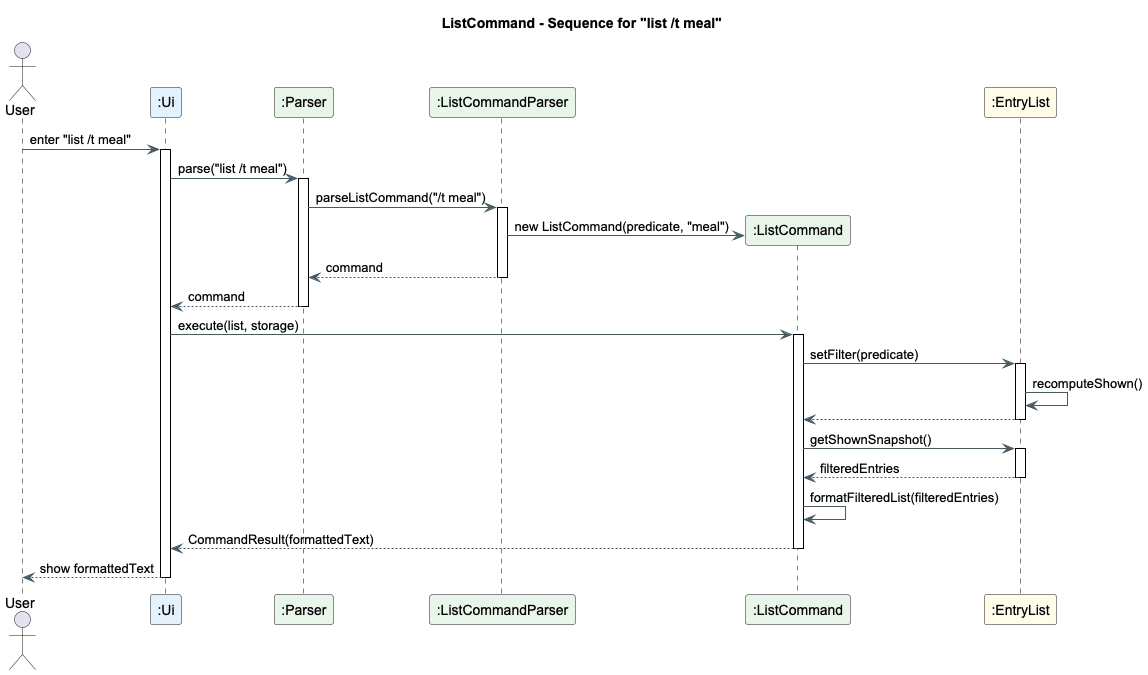

The diagram above was rendered by PlantUML. Its source (embedded in the PNG):
@startuml
title ListCommand - Sequence for "list /t meal"

skinparam shadowing false
skinparam defaultFontName Arial
skinparam sequence {
  LifeLineBorderColor black
  BoxBorderColor #90A4AE
  BoxBackgroundColor #F5F7FA
  ArrowColor #455A64
  ArrowThickness 1
}

!define UI #E3F2FD
!define LOGIC #E8F5E9
!define MODEL #FFFDE7

actor User
participant ":Ui" as Ui UI
participant ":Parser" as Parser LOGIC
participant ":ListCommandParser" as ListParser LOGIC
participant ":ListCommand" as ListCmd LOGIC
participant ":EntryList" as EntryList MODEL

User -> Ui : enter "list /t meal"
activate Ui

Ui -> Parser : parse("list /t meal")
activate Parser
Parser -> ListParser : parseListCommand("/t meal")
activate ListParser

create ListCmd
ListParser -> ListCmd : new ListCommand(predicate, "meal")
ListParser --> Parser : command
deactivate ListParser

Parser --> Ui : command
deactivate Parser

Ui -> ListCmd : execute(list, storage)
activate ListCmd

ListCmd -> EntryList : setFilter(predicate)
activate EntryList
EntryList -> EntryList : recomputeShown()
EntryList --> ListCmd
deactivate EntryList

ListCmd -> EntryList : getShownSnapshot()
activate EntryList
EntryList --> ListCmd : filteredEntries
deactivate EntryList

ListCmd -> ListCmd : formatFilteredList(filteredEntries)
ListCmd --> Ui : CommandResult(formattedText)
deactivate ListCmd

Ui --> User : show formattedText
deactivate Ui
@enduml